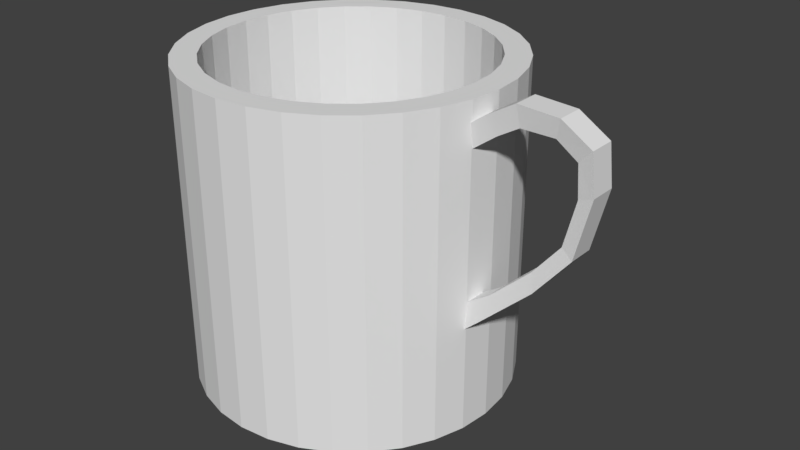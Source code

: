 # Source: cup.blend  (saved by Blender 2.78.0; exported with 4.5.12 LTS)
import bpy
from mathutils import Matrix  # noqa: F401  (used for matrix-valued properties, if any)

bpy.ops.wm.read_factory_settings(use_empty=True)
scene = bpy.context.scene
scene.name = 'Scene'

# ---- collections
col_collection_1 = bpy.data.collections.new('Collection 1'); scene.collection.children.link(col_collection_1)

# ---- world
world_world = bpy.data.worlds.new('World'); scene.world = world_world
world_world.color = (0.05088, 0.05088, 0.05088)
world_world.use_sun_shadow = False
world_world.sun_shadow_jitter_overblur = 0.0
world_world.cycles.sampling_method = 'MANUAL'

# ---- meshes
me_cylinder = bpy.data.meshes.new('Cylinder')
me_cylinder.from_pydata([(0.0, 1.0, -1.0), (0.0, 1.0, 1.0), (0.1951, 0.9808, -1.0), (0.1951, 0.9808, 1.0), (0.3827, 0.9239, -1.0), (0.3827, 0.9239, 1.0), (0.5556, 0.8315, -1.0), (0.5556, 0.8315, 1.0), (0.7071, 0.7071, -1.0), (0.7071, 0.7071, 1.0), (0.8315, 0.5556, -1.0), (0.8315, 0.5556, 1.0), (0.9239, 0.3827, -1.0), (0.9239, 0.3827, 1.0), (0.9808, 0.1951, -1.0), (0.9808, 0.1951, 1.0), (1.0, 7.55e-08, -1.0), (1.0, 7.55e-08, 1.0), (0.9808, -0.1951, -1.0), (0.9808, -0.1951, 1.0), (0.9239, -0.3827, -1.0), (0.9239, -0.3827, 1.0), (0.8315, -0.5556, -1.0), (0.8315, -0.5556, 1.0), (0.7071, -0.7071, -1.0), (0.7071, -0.7071, 1.0), (0.5556, -0.8315, -1.0), (0.5556, -0.8315, 1.0), (0.3827, -0.9239, -1.0), (0.3827, -0.9239, 1.0), (0.1951, -0.9808, -1.0), (0.1951, -0.9808, 1.0), (-3.258e-07, -1.0, -1.0), (-3.258e-07, -1.0, 1.0), (-0.1951, -0.9808, -1.0), (-0.1951, -0.9808, 1.0), (-0.3827, -0.9239, -1.0), (-0.3827, -0.9239, 1.0), (-0.5556, -0.8315, -1.0), (-0.5556, -0.8315, 1.0), (-0.7071, -0.7071, -1.0), (-0.7071, -0.7071, 1.0), (-0.8315, -0.5556, -1.0), (-0.8315, -0.5556, 1.0), (-0.9239, -0.3827, -1.0), (-0.9239, -0.3827, 1.0), (-0.9808, -0.1951, -1.0), (-0.9808, -0.1951, 1.0), (-1.0, 9.656e-07, -1.0), (-1.0, 9.656e-07, 1.0), (-0.9808, 0.1951, -1.0), (-0.9808, 0.1951, 1.0), (-0.9239, 0.3827, -1.0), (-0.9239, 0.3827, 1.0), (-0.8315, 0.5556, -1.0), (-0.8315, 0.5556, 1.0), (-0.7071, 0.7071, -1.0), (-0.7071, 0.7071, 1.0), (-0.5556, 0.8315, -1.0), (-0.5556, 0.8315, 1.0), (-0.3827, 0.9239, -1.0), (-0.3827, 0.9239, 1.0), (-0.1951, 0.9808, -1.0), (-0.1951, 0.9808, 1.0), (1.826e-08, 0.8462, 1.0), (0.1651, 0.83, 1.0), (0.3238, 0.7818, 1.0), (0.4701, 0.7036, 1.0), (0.5984, 0.5984, 1.0), (0.7036, 0.4701, 1.0), (0.7818, 0.3238, 1.0), (0.83, 0.1651, 1.0), (0.8462, 1.077e-07, 1.0), (0.83, -0.1651, 1.0), (0.7818, -0.3238, 1.0), (0.7036, -0.4701, 1.0), (0.5984, -0.5984, 1.0), (0.4701, -0.7036, 1.0), (0.3238, -0.7818, 1.0), (0.1651, -0.83, 1.0), (-2.575e-07, -0.8462, 1.0), (-0.1651, -0.83, 1.0), (-0.3238, -0.7818, 1.0), (-0.4701, -0.7036, 1.0), (-0.5984, -0.5984, 1.0), (-0.7036, -0.4701, 1.0), (-0.7818, -0.3238, 1.0), (-0.83, -0.1651, 1.0), (-0.8462, 8.609e-07, 1.0), (-0.83, 0.1651, 1.0), (-0.7818, 0.3238, 1.0), (-0.7036, 0.4701, 1.0), (-0.5984, 0.5984, 1.0), (-0.4701, 0.7036, 1.0), (-0.3238, 0.7818, 1.0), (-0.1651, 0.83, 1.0), (5.154e-08, 0.8462, -0.7612), (0.1651, 0.83, -0.7612), (0.3238, 0.7818, -0.7612), (0.4701, 0.7036, -0.7612), (0.5984, 0.5984, -0.7612), (0.7036, 0.4701, -0.7612), (0.7818, 0.3238, -0.7612), (0.83, 0.1651, -0.7612), (0.8462, 1.077e-07, -0.7612), (0.83, -0.1651, -0.7612), (0.7818, -0.3238, -0.7612), (0.7036, -0.4701, -0.7612), (0.5984, -0.5984, -0.7612), (0.4701, -0.7036, -0.7612), (0.3238, -0.7818, -0.7612), (0.1651, -0.83, -0.7612), (-2.242e-07, -0.8462, -0.7612), (-0.1651, -0.83, -0.7612), (-0.3238, -0.7818, -0.7612), (-0.4701, -0.7036, -0.7612), (-0.5984, -0.5984, -0.7612), (-0.7036, -0.4701, -0.7612), (-0.7818, -0.3238, -0.7612), (-0.83, -0.1651, -0.7612), (-0.8462, 8.609e-07, -0.7612), (-0.83, 0.1651, -0.7612), (-0.7818, 0.3238, -0.7612), (-0.7036, 0.4701, -0.7612), (-0.5984, 0.5984, -0.7612), (-0.4701, 0.7036, -0.7612), (-0.3238, 0.7818, -0.7612), (-0.1651, 0.83, -0.7612), (0.912, -0.04606, 0.8315), (1.067, -0.04606, 0.9423), (1.242, -0.04606, 1.045), (1.491, -0.04606, 1.031), (1.675, -0.04606, 0.9163), (1.701, -0.04606, 0.6798), (1.61, -0.04606, 0.3147), (1.393, -0.04606, 0.05213), (1.061, -0.04606, -0.2553), (0.9101, -0.04606, -0.3898), (0.912, -0.2076, 0.8315), (1.067, -0.2076, 0.9423), (1.242, -0.2076, 1.045), (1.491, -0.2076, 1.031), (1.675, -0.2076, 0.9163), (1.701, -0.2076, 0.6798), (1.61, -0.2076, 0.3147), (1.393, -0.2076, 0.05213), (1.061, -0.2076, -0.2553), (0.9101, -0.2076, -0.3898), (0.9175, -0.06567, 0.6872), (1.125, -0.06567, 0.8376), (1.257, -0.06567, 0.9152), (1.463, -0.06567, 0.9152), (1.591, -0.06567, 0.8279), (1.605, -0.06567, 0.6387), (1.536, -0.06567, 0.3623), (1.372, -0.06567, 0.1634), (1.12, -0.06567, -0.06934), (0.967, -0.06567, -0.1712), (0.9175, -0.188, 0.6872), (1.125, -0.188, 0.8376), (1.257, -0.188, 0.9152), (1.463, -0.188, 0.9152), (1.591, -0.188, 0.8279), (1.605, -0.188, 0.6387), (1.536, -0.188, 0.3623), (1.372, -0.188, 0.1634), (1.12, -0.188, -0.06934), (0.967, -0.188, -0.1712)], [], [(0, 1, 3, 2), (2, 3, 5, 4), (4, 5, 7, 6), (6, 7, 9, 8), (8, 9, 11, 10), (10, 11, 13, 12), (12, 13, 15, 14), (14, 15, 17, 16), (16, 17, 19, 18), (18, 19, 21, 20), (20, 21, 23, 22), (22, 23, 25, 24), (24, 25, 27, 26), (26, 27, 29, 28), (28, 29, 31, 30), (30, 31, 33, 32), (32, 33, 35, 34), (34, 35, 37, 36), (36, 37, 39, 38), (38, 39, 41, 40), (40, 41, 43, 42), (42, 43, 45, 44), (44, 45, 47, 46), (46, 47, 49, 48), (48, 49, 51, 50), (50, 51, 53, 52), (52, 53, 55, 54), (54, 55, 57, 56), (56, 57, 59, 58), (58, 59, 61, 60), (5, 3, 65, 66), (60, 61, 63, 62), (62, 63, 1, 0), (0, 2, 4, 6, 8, 10, 12, 14, 16, 18, 20, 22, 24, 26, 28, 30, 32, 34, 36, 38, 40, 42, 44, 46, 48, 50, 52, 54, 56, 58, 60, 62), (68, 67, 99, 100), (23, 21, 74, 75), (41, 39, 83, 84), (59, 57, 92, 93), (15, 13, 70, 71), (33, 31, 79, 80), (51, 49, 88, 89), (7, 5, 66, 67), (25, 23, 75, 76), (43, 41, 84, 85), (61, 59, 93, 94), (17, 15, 71, 72), (35, 33, 80, 81), (53, 51, 89, 90), (9, 7, 67, 68), (27, 25, 76, 77), (45, 43, 85, 86), (63, 61, 94, 95), (19, 17, 72, 73), (37, 35, 81, 82), (55, 53, 90, 91), (11, 9, 68, 69), (29, 27, 77, 78), (47, 45, 86, 87), (3, 1, 64, 65), (1, 63, 95, 64), (21, 19, 73, 74), (39, 37, 82, 83), (57, 55, 91, 92), (13, 11, 69, 70), (31, 29, 78, 79), (49, 47, 87, 88), (97, 96, 127, 126, 125, 124, 123, 122, 121, 120, 119, 118, 117, 116, 115, 114, 113, 112, 111, 110, 109, 108, 107, 106, 105, 104, 103, 102, 101, 100, 99, 98), (95, 94, 126, 127), (82, 81, 113, 114), (69, 68, 100, 101), (64, 95, 127, 96), (83, 82, 114, 115), (70, 69, 101, 102), (84, 83, 115, 116), (71, 70, 102, 103), (85, 84, 116, 117), (72, 71, 103, 104), (86, 85, 117, 118), (73, 72, 104, 105), (87, 86, 118, 119), (74, 73, 105, 106), (88, 87, 119, 120), (75, 74, 106, 107), (89, 88, 120, 121), (76, 75, 107, 108), (90, 89, 121, 122), (77, 76, 108, 109), (91, 90, 122, 123), (78, 77, 109, 110), (65, 64, 96, 97), (92, 91, 123, 124), (79, 78, 110, 111), (66, 65, 97, 98), (93, 92, 124, 125), (80, 79, 111, 112), (67, 66, 98, 99), (94, 93, 125, 126), (81, 80, 112, 113), (129, 139, 140, 130), (136, 146, 147, 137), (133, 143, 144, 134), (130, 140, 141, 131), (134, 144, 145, 135), (131, 141, 142, 132), (128, 138, 139, 129), (135, 145, 146, 136), (132, 142, 143, 133), (149, 150, 160, 159), (156, 157, 167, 166), (153, 154, 164, 163), (150, 151, 161, 160), (154, 155, 165, 164), (151, 152, 162, 161), (148, 149, 159, 158), (155, 156, 166, 165), (152, 153, 163, 162), (147, 146, 166, 167), (140, 139, 159, 160), (131, 132, 152, 151), (141, 140, 160, 161), (132, 133, 153, 152), (142, 141, 161, 162), (138, 128, 148, 158), (133, 134, 154, 153), (137, 147, 167, 157), (143, 142, 162, 163), (134, 135, 155, 154), (144, 143, 163, 164), (135, 136, 156, 155), (128, 129, 149, 148), (145, 144, 164, 165), (136, 137, 157, 156), (129, 130, 150, 149), (146, 145, 165, 166), (139, 138, 158, 159), (130, 131, 151, 150)])
_ca = me_cylinder.color_attributes.new('Col', 'BYTE_COLOR', 'CORNER')
_ca.data.foreach_set('color', [0.08438, 0.1301, 0.3564, 1.0, 0.08438, 0.1301, 0.3564, 1.0, 0.08438, 0.1301, 0.3564, 1.0, 0.08438, 0.1301, 0.3564, 1.0, 0.08438, 0.1301, 0.3564, 1.0, 0.08438, 0.1301, 0.3564, 1.0, 0.08438, 0.1301, 0.3564, 1.0, 0.08438, 0.1301, 0.3564, 1.0, 0.08438, 0.1301, 0.3564, 1.0, 0.08438, 0.1301, 0.3564, 1.0, 0.08438, 0.1301, 0.3564, 1.0, 0.08438, 0.1301, 0.3564, 1.0, 0.08438, 0.1301, 0.3564, 1.0, 0.08438, 0.1301, 0.3564, 1.0, 0.08438, 0.1301, 0.3564, 1.0, 0.08438, 0.1301, 0.3564, 1.0, 0.08438, 0.1301, 0.3564, 1.0, 0.08438, 0.1301, 0.3564, 1.0, 0.08438, 0.1301, 0.3564, 1.0, 0.08438, 0.1301, 0.3564, 1.0, 0.08438, 0.1301, 0.3564, 1.0, 0.08438, 0.1301, 0.3564, 1.0, 0.08438, 0.1301, 0.3564, 1.0, 0.08438, 0.1301, 0.3564, 1.0, 0.08438, 0.1301, 0.3564, 1.0, 0.08438, 0.1301, 0.3564, 1.0, 0.08438, 0.1301, 0.3564, 1.0, 0.08438, 0.1301, 0.3564, 1.0, 0.08438, 0.1301, 0.3564, 1.0, 0.08438, 0.1301, 0.3564, 1.0, 0.08438, 0.1301, 0.3564, 1.0, 0.08438, 0.1301, 0.3564, 1.0, 0.08438, 0.1301, 0.3564, 1.0, 0.08438, 0.1301, 0.3564, 1.0, 0.08438, 0.1301, 0.3564, 1.0, 0.08438, 0.1301, 0.3564, 1.0, 0.08438, 0.1301, 0.3564, 1.0, 0.08438, 0.1301, 0.3564, 1.0, 0.08438, 0.1301, 0.3564, 1.0, 0.08438, 0.1301, 0.3564, 1.0, 0.08438, 0.1301, 0.3564, 1.0, 0.08438, 0.1301, 0.3564, 1.0, 0.08438, 0.1301, 0.3564, 1.0, 0.08438, 0.1301, 0.3564, 1.0, 0.08438, 0.1301, 0.3564, 1.0, 0.08438, 0.1301, 0.3564, 1.0, 0.08438, 0.1301, 0.3564, 1.0, 0.08438, 0.1301, 0.3564, 1.0, 0.08438, 0.1301, 0.3564, 1.0, 0.08438, 0.1301, 0.3564, 1.0, 0.08438, 0.1301, 0.3564, 1.0, 0.08438, 0.1301, 0.3564, 1.0, 0.08438, 0.1301, 0.3564, 1.0, 0.08438, 0.1301, 0.3564, 1.0, 0.08438, 0.1301, 0.3564, 1.0, 0.08438, 0.1301, 0.3564, 1.0, 0.08438, 0.1301, 0.3564, 1.0, 0.08438, 0.1301, 0.3564, 1.0, 0.08438, 0.1301, 0.3564, 1.0, 0.08438, 0.1301, 0.3564, 1.0, 0.08438, 0.1301, 0.3564, 1.0, 0.08438, 0.1301, 0.3564, 1.0, 0.08438, 0.1301, 0.3564, 1.0, 0.08438, 0.1301, 0.3564, 1.0, 0.08438, 0.1301, 0.3564, 1.0, 0.08438, 0.1301, 0.3564, 1.0, 0.08438, 0.1301, 0.3564, 1.0, 0.08438, 0.1301, 0.3564, 1.0, 0.08438, 0.1301, 0.3564, 1.0, 0.08438, 0.1301, 0.3564, 1.0, 0.08438, 0.1301, 0.3564, 1.0, 0.08438, 0.1301, 0.3564, 1.0, 0.08438, 0.1301, 0.3564, 1.0, 0.08438, 0.1301, 0.3564, 1.0, 0.08438, 0.1301, 0.3564, 1.0, 0.08438, 0.1301, 0.3564, 1.0, 0.08438, 0.1301, 0.3564, 1.0, 0.08438, 0.1301, 0.3564, 1.0, 0.08438, 0.1301, 0.3564, 1.0, 0.08438, 0.1301, 0.3564, 1.0, 0.08438, 0.1301, 0.3564, 1.0, 0.08438, 0.1301, 0.3564, 1.0, 0.08438, 0.1301, 0.3564, 1.0, 0.08438, 0.1301, 0.3564, 1.0, 0.08438, 0.1301, 0.3564, 1.0, 0.08438, 0.1301, 0.3564, 1.0, 0.08438, 0.1301, 0.3564, 1.0, 0.08438, 0.1301, 0.3564, 1.0, 0.08438, 0.1301, 0.3564, 1.0, 0.08438, 0.1301, 0.3564, 1.0, 0.08438, 0.1301, 0.3564, 1.0, 0.08438, 0.1301, 0.3564, 1.0, 0.08438, 0.1301, 0.3564, 1.0, 0.08438, 0.1301, 0.3564, 1.0, 0.08438, 0.1301, 0.3564, 1.0, 0.08438, 0.1301, 0.3564, 1.0, 0.08438, 0.1301, 0.3564, 1.0, 0.08438, 0.1301, 0.3564, 1.0, 0.08438, 0.1301, 0.3564, 1.0, 0.08438, 0.1301, 0.3564, 1.0, 0.08438, 0.1301, 0.3564, 1.0, 0.08438, 0.1301, 0.3564, 1.0, 0.08438, 0.1301, 0.3564, 1.0, 0.08438, 0.1301, 0.3564, 1.0, 0.08438, 0.1301, 0.3564, 1.0, 0.08438, 0.1301, 0.3564, 1.0, 0.08438, 0.1301, 0.3564, 1.0, 0.08438, 0.1301, 0.3564, 1.0, 0.08438, 0.1301, 0.3564, 1.0, 0.08438, 0.1301, 0.3564, 1.0, 0.08438, 0.1301, 0.3564, 1.0, 0.08438, 0.1301, 0.3564, 1.0, 0.08438, 0.1301, 0.3564, 1.0, 0.08438, 0.1301, 0.3564, 1.0, 0.08438, 0.1301, 0.3564, 1.0, 0.08438, 0.1301, 0.3564, 1.0, 0.08438, 0.1301, 0.3564, 1.0, 0.08438, 0.1301, 0.3564, 1.0, 0.08438, 0.1301, 0.3564, 1.0, 0.08438, 0.1301, 0.3564, 1.0, 0.08438, 0.1301, 0.3564, 1.0, 0.08438, 0.1301, 0.3564, 1.0, 0.08438, 0.1301, 0.3564, 1.0, 0.08438, 0.1301, 0.3564, 1.0, 0.08438, 0.1301, 0.3564, 1.0, 0.08438, 0.1301, 0.3564, 1.0, 0.08438, 0.1301, 0.3564, 1.0, 0.08438, 0.1301, 0.3564, 1.0, 0.08438, 0.1301, 0.3564, 1.0, 0.08438, 0.1301, 0.3564, 1.0, 0.08438, 0.1301, 0.3564, 1.0, 0.08438, 0.1301, 0.3564, 1.0, 0.0331, 0.04817, 0.1248, 1.0, 0.0331, 0.04817, 0.1248, 1.0, 0.0331, 0.04817, 0.1248, 1.0, 0.0331, 0.04817, 0.1248, 1.0, 0.0331, 0.04817, 0.1248, 1.0, 0.0331, 0.04817, 0.1248, 1.0, 0.0331, 0.04817, 0.1248, 1.0, 0.0331, 0.04817, 0.1248, 1.0, 0.0331, 0.04817, 0.1248, 1.0, 0.0331, 0.04817, 0.1248, 1.0, 0.0331, 0.04817, 0.1248, 1.0, 0.0331, 0.04817, 0.1248, 1.0, 0.0331, 0.04817, 0.1248, 1.0, 0.0331, 0.04817, 0.1248, 1.0, 0.0331, 0.04817, 0.1248, 1.0, 0.0331, 0.04817, 0.1248, 1.0, 0.0331, 0.04817, 0.1248, 1.0, 0.0331, 0.04817, 0.1248, 1.0, 0.0331, 0.04817, 0.1248, 1.0, 0.0331, 0.04817, 0.1248, 1.0, 0.0331, 0.04817, 0.1248, 1.0, 0.0331, 0.04817, 0.1248, 1.0, 0.0331, 0.04817, 0.1248, 1.0, 0.0331, 0.04817, 0.1248, 1.0, 0.0331, 0.04817, 0.1248, 1.0, 0.0331, 0.04817, 0.1248, 1.0, 0.0331, 0.04817, 0.1248, 1.0, 0.0331, 0.04817, 0.1248, 1.0, 0.0331, 0.04817, 0.1248, 1.0, 0.0331, 0.04817, 0.1248, 1.0, 0.0331, 0.04817, 0.1248, 1.0, 0.0331, 0.04817, 0.1248, 1.0, 0.0331, 0.04817, 0.1248, 1.0, 0.0331, 0.04817, 0.1248, 1.0, 0.0331, 0.04817, 0.1248, 1.0, 0.0331, 0.04817, 0.1248, 1.0, 0.08438, 0.1301, 0.3564, 1.0, 0.08438, 0.1301, 0.3564, 1.0, 0.08438, 0.1301, 0.3564, 1.0, 0.08438, 0.1301, 0.3564, 1.0, 0.08438, 0.1301, 0.3564, 1.0, 0.08438, 0.1301, 0.3564, 1.0, 0.08438, 0.1301, 0.3564, 1.0, 0.08438, 0.1301, 0.3564, 1.0, 0.08438, 0.1301, 0.3564, 1.0, 0.08438, 0.1301, 0.3564, 1.0, 0.08438, 0.1301, 0.3564, 1.0, 0.08438, 0.1301, 0.3564, 1.0, 0.08438, 0.1301, 0.3564, 1.0, 0.08438, 0.1301, 0.3564, 1.0, 0.08438, 0.1301, 0.3564, 1.0, 0.08438, 0.1301, 0.3564, 1.0, 0.08438, 0.1301, 0.3564, 1.0, 0.08438, 0.1301, 0.3564, 1.0, 0.08438, 0.1301, 0.3564, 1.0, 0.08438, 0.1301, 0.3564, 1.0, 0.08438, 0.1301, 0.3564, 1.0, 0.08438, 0.1301, 0.3564, 1.0, 0.08438, 0.1301, 0.3564, 1.0, 0.08438, 0.1301, 0.3564, 1.0, 0.08438, 0.1301, 0.3564, 1.0, 0.08438, 0.1301, 0.3564, 1.0, 0.08438, 0.1301, 0.3564, 1.0, 0.08438, 0.1301, 0.3564, 1.0, 0.08438, 0.1301, 0.3564, 1.0, 0.08438, 0.1301, 0.3564, 1.0, 0.08438, 0.1301, 0.3564, 1.0, 0.08438, 0.1301, 0.3564, 1.0, 0.08438, 0.1301, 0.3564, 1.0, 0.08438, 0.1301, 0.3564, 1.0, 0.08438, 0.1301, 0.3564, 1.0, 0.08438, 0.1301, 0.3564, 1.0, 0.08438, 0.1301, 0.3564, 1.0, 0.08438, 0.1301, 0.3564, 1.0, 0.08438, 0.1301, 0.3564, 1.0, 0.08438, 0.1301, 0.3564, 1.0, 0.08438, 0.1301, 0.3564, 1.0, 0.08438, 0.1301, 0.3564, 1.0, 0.08438, 0.1301, 0.3564, 1.0, 0.08438, 0.1301, 0.3564, 1.0, 0.08438, 0.1301, 0.3564, 1.0, 0.08438, 0.1301, 0.3564, 1.0, 0.08438, 0.1301, 0.3564, 1.0, 0.08438, 0.1301, 0.3564, 1.0, 0.08438, 0.1301, 0.3564, 1.0, 0.08438, 0.1301, 0.3564, 1.0, 0.08438, 0.1301, 0.3564, 1.0, 0.08438, 0.1301, 0.3564, 1.0, 0.08438, 0.1301, 0.3564, 1.0, 0.08438, 0.1301, 0.3564, 1.0, 0.08438, 0.1301, 0.3564, 1.0, 0.08438, 0.1301, 0.3564, 1.0, 0.08438, 0.1301, 0.3564, 1.0, 0.08438, 0.1301, 0.3564, 1.0, 0.08438, 0.1301, 0.3564, 1.0, 0.08438, 0.1301, 0.3564, 1.0, 0.08438, 0.1301, 0.3564, 1.0, 0.08438, 0.1301, 0.3564, 1.0, 0.08438, 0.1301, 0.3564, 1.0, 0.08438, 0.1301, 0.3564, 1.0, 0.08438, 0.1301, 0.3564, 1.0, 0.08438, 0.1301, 0.3564, 1.0, 0.08438, 0.1301, 0.3564, 1.0, 0.08438, 0.1301, 0.3564, 1.0, 0.08438, 0.1301, 0.3564, 1.0, 0.08438, 0.1301, 0.3564, 1.0, 0.08438, 0.1301, 0.3564, 1.0, 0.08438, 0.1301, 0.3564, 1.0, 0.08438, 0.1301, 0.3564, 1.0, 0.08438, 0.1301, 0.3564, 1.0, 0.08438, 0.1301, 0.3564, 1.0, 0.08438, 0.1301, 0.3564, 1.0, 0.08438, 0.1301, 0.3564, 1.0, 0.08438, 0.1301, 0.3564, 1.0, 0.08438, 0.1301, 0.3564, 1.0, 0.08438, 0.1301, 0.3564, 1.0, 0.08438, 0.1301, 0.3564, 1.0, 0.08438, 0.1301, 0.3564, 1.0, 0.08438, 0.1301, 0.3564, 1.0, 0.08438, 0.1301, 0.3564, 1.0, 0.08438, 0.1301, 0.3564, 1.0, 0.08438, 0.1301, 0.3564, 1.0, 0.08438, 0.1301, 0.3564, 1.0, 0.08438, 0.1301, 0.3564, 1.0, 0.08438, 0.1301, 0.3564, 1.0, 0.08438, 0.1301, 0.3564, 1.0, 0.08438, 0.1301, 0.3564, 1.0, 0.08438, 0.1301, 0.3564, 1.0, 0.08438, 0.1301, 0.3564, 1.0, 0.08438, 0.1301, 0.3564, 1.0, 0.08438, 0.1301, 0.3564, 1.0, 0.08438, 0.1301, 0.3564, 1.0, 0.08438, 0.1301, 0.3564, 1.0, 0.08438, 0.1301, 0.3564, 1.0, 0.08438, 0.1301, 0.3564, 1.0, 0.08438, 0.1301, 0.3564, 1.0, 0.08438, 0.1301, 0.3564, 1.0, 0.08438, 0.1301, 0.3564, 1.0, 0.08438, 0.1301, 0.3564, 1.0, 0.08438, 0.1301, 0.3564, 1.0, 0.08438, 0.1301, 0.3564, 1.0, 0.08438, 0.1301, 0.3564, 1.0, 0.08438, 0.1301, 0.3564, 1.0, 0.08438, 0.1301, 0.3564, 1.0, 0.08438, 0.1301, 0.3564, 1.0, 0.08438, 0.1301, 0.3564, 1.0, 0.08438, 0.1301, 0.3564, 1.0, 0.08438, 0.1301, 0.3564, 1.0, 0.08438, 0.1301, 0.3564, 1.0, 0.08438, 0.1301, 0.3564, 1.0, 0.08438, 0.1301, 0.3564, 1.0, 0.08438, 0.1301, 0.3564, 1.0, 0.08438, 0.1301, 0.3564, 1.0, 0.08438, 0.1301, 0.3564, 1.0, 0.08438, 0.1301, 0.3564, 1.0, 0.08438, 0.1301, 0.3564, 1.0, 0.08438, 0.1301, 0.3564, 1.0, 0.08438, 0.1301, 0.3564, 1.0, 0.08438, 0.1301, 0.3564, 1.0, 0.08438, 0.1301, 0.3564, 1.0, 0.0331, 0.04817, 0.1248, 1.0, 0.0331, 0.04817, 0.1248, 1.0, 0.0331, 0.04817, 0.1248, 1.0, 0.0331, 0.04817, 0.1248, 1.0, 0.0331, 0.04817, 0.1248, 1.0, 0.0331, 0.04817, 0.1248, 1.0, 0.0331, 0.04817, 0.1248, 1.0, 0.0331, 0.04817, 0.1248, 1.0, 0.0331, 0.04817, 0.1248, 1.0, 0.0331, 0.04817, 0.1248, 1.0, 0.0331, 0.04817, 0.1248, 1.0, 0.0331, 0.04817, 0.1248, 1.0, 0.0331, 0.04817, 0.1248, 1.0, 0.0331, 0.04817, 0.1248, 1.0, 0.0331, 0.04817, 0.1248, 1.0, 0.0331, 0.04817, 0.1248, 1.0, 0.0331, 0.04817, 0.1248, 1.0, 0.0331, 0.04817, 0.1248, 1.0, 0.0331, 0.04817, 0.1248, 1.0, 0.0331, 0.04817, 0.1248, 1.0, 0.0331, 0.04817, 0.1248, 1.0, 0.0331, 0.04817, 0.1248, 1.0, 0.0331, 0.04817, 0.1248, 1.0, 0.0331, 0.04817, 0.1248, 1.0, 0.0331, 0.04817, 0.1248, 1.0, 0.0331, 0.04817, 0.1248, 1.0, 0.0331, 0.04817, 0.1248, 1.0, 0.0331, 0.04817, 0.1248, 1.0, 0.0331, 0.04817, 0.1248, 1.0, 0.0331, 0.04817, 0.1248, 1.0, 0.0331, 0.04817, 0.1248, 1.0, 0.0331, 0.04817, 0.1248, 1.0, 0.0331, 0.04817, 0.1248, 1.0, 0.0331, 0.04817, 0.1248, 1.0, 0.0331, 0.04817, 0.1248, 1.0, 0.0331, 0.04817, 0.1248, 1.0, 0.0331, 0.04817, 0.1248, 1.0, 0.0331, 0.04817, 0.1248, 1.0, 0.0331, 0.04817, 0.1248, 1.0, 0.0331, 0.04817, 0.1248, 1.0, 0.0331, 0.04817, 0.1248, 1.0, 0.0331, 0.04817, 0.1248, 1.0, 0.0331, 0.04817, 0.1248, 1.0, 0.0331, 0.04817, 0.1248, 1.0, 0.0331, 0.04817, 0.1248, 1.0, 0.0331, 0.04817, 0.1248, 1.0, 0.0331, 0.04817, 0.1248, 1.0, 0.0331, 0.04817, 0.1248, 1.0, 0.0331, 0.04817, 0.1248, 1.0, 0.0331, 0.04817, 0.1248, 1.0, 0.0331, 0.04817, 0.1248, 1.0, 0.0331, 0.04817, 0.1248, 1.0, 0.0331, 0.04817, 0.1248, 1.0, 0.0331, 0.04817, 0.1248, 1.0, 0.0331, 0.04817, 0.1248, 1.0, 0.0331, 0.04817, 0.1248, 1.0, 0.0331, 0.04817, 0.1248, 1.0, 0.0331, 0.04817, 0.1248, 1.0, 0.0331, 0.04817, 0.1248, 1.0, 0.0331, 0.04817, 0.1248, 1.0, 0.0331, 0.04817, 0.1248, 1.0, 0.0331, 0.04817, 0.1248, 1.0, 0.0331, 0.04817, 0.1248, 1.0, 0.0331, 0.04817, 0.1248, 1.0, 0.0331, 0.04817, 0.1248, 1.0, 0.0331, 0.04817, 0.1248, 1.0, 0.0331, 0.04817, 0.1248, 1.0, 0.0331, 0.04817, 0.1248, 1.0, 0.0331, 0.04817, 0.1248, 1.0, 0.0331, 0.04817, 0.1248, 1.0, 0.0331, 0.04817, 0.1248, 1.0, 0.0331, 0.04817, 0.1248, 1.0, 0.0331, 0.04817, 0.1248, 1.0, 0.0331, 0.04817, 0.1248, 1.0, 0.0331, 0.04817, 0.1248, 1.0, 0.0331, 0.04817, 0.1248, 1.0, 0.0331, 0.04817, 0.1248, 1.0, 0.0331, 0.04817, 0.1248, 1.0, 0.0331, 0.04817, 0.1248, 1.0, 0.0331, 0.04817, 0.1248, 1.0, 0.0331, 0.04817, 0.1248, 1.0, 0.0331, 0.04817, 0.1248, 1.0, 0.0331, 0.04817, 0.1248, 1.0, 0.0331, 0.04817, 0.1248, 1.0, 0.0331, 0.04817, 0.1248, 1.0, 0.0331, 0.04817, 0.1248, 1.0, 0.0331, 0.04817, 0.1248, 1.0, 0.0331, 0.04817, 0.1248, 1.0, 0.0331, 0.04817, 0.1248, 1.0, 0.0331, 0.04817, 0.1248, 1.0, 0.0331, 0.04817, 0.1248, 1.0, 0.0331, 0.04817, 0.1248, 1.0, 0.0331, 0.04817, 0.1248, 1.0, 0.0331, 0.04817, 0.1248, 1.0, 0.0331, 0.04817, 0.1248, 1.0, 0.0331, 0.04817, 0.1248, 1.0, 0.0331, 0.04817, 0.1248, 1.0, 0.0331, 0.04817, 0.1248, 1.0, 0.0331, 0.04817, 0.1248, 1.0, 0.0331, 0.04817, 0.1248, 1.0, 0.0331, 0.04817, 0.1248, 1.0, 0.0331, 0.04817, 0.1248, 1.0, 0.0331, 0.04817, 0.1248, 1.0, 0.0331, 0.04817, 0.1248, 1.0, 0.0331, 0.04817, 0.1248, 1.0, 0.0331, 0.04817, 0.1248, 1.0, 0.0331, 0.04817, 0.1248, 1.0, 0.0331, 0.04817, 0.1248, 1.0, 0.0331, 0.04817, 0.1248, 1.0, 0.0331, 0.04817, 0.1248, 1.0, 0.0331, 0.04817, 0.1248, 1.0, 0.0331, 0.04817, 0.1248, 1.0, 0.0331, 0.04817, 0.1248, 1.0, 0.0331, 0.04817, 0.1248, 1.0, 0.0331, 0.04817, 0.1248, 1.0, 0.0331, 0.04817, 0.1248, 1.0, 0.0331, 0.04817, 0.1248, 1.0, 0.0331, 0.04817, 0.1248, 1.0, 0.0331, 0.04817, 0.1248, 1.0, 0.0331, 0.04817, 0.1248, 1.0, 0.0331, 0.04817, 0.1248, 1.0, 0.0331, 0.04817, 0.1248, 1.0, 0.0331, 0.04817, 0.1248, 1.0, 0.0331, 0.04817, 0.1248, 1.0, 0.0331, 0.04817, 0.1248, 1.0, 0.0331, 0.04817, 0.1248, 1.0, 0.0331, 0.04817, 0.1248, 1.0, 0.0331, 0.04817, 0.1248, 1.0, 0.0331, 0.04817, 0.1248, 1.0, 0.0331, 0.04817, 0.1248, 1.0, 0.0331, 0.04817, 0.1248, 1.0, 0.0331, 0.04817, 0.1248, 1.0, 0.0331, 0.04817, 0.1248, 1.0, 0.0331, 0.04817, 0.1248, 1.0, 0.0331, 0.04817, 0.1248, 1.0, 0.0331, 0.04817, 0.1248, 1.0, 0.0331, 0.04817, 0.1248, 1.0, 0.0331, 0.04817, 0.1248, 1.0, 0.0331, 0.04817, 0.1248, 1.0, 0.0331, 0.04817, 0.1248, 1.0, 0.0331, 0.04817, 0.1248, 1.0, 0.0331, 0.04817, 0.1248, 1.0, 0.0331, 0.04817, 0.1248, 1.0, 0.0331, 0.04817, 0.1248, 1.0, 0.0331, 0.04817, 0.1248, 1.0, 0.0331, 0.04817, 0.1248, 1.0, 0.0331, 0.04817, 0.1248, 1.0, 0.0331, 0.04817, 0.1248, 1.0, 0.0331, 0.04817, 0.1248, 1.0, 0.0331, 0.04817, 0.1248, 1.0, 0.0331, 0.04817, 0.1248, 1.0, 0.0331, 0.04817, 0.1248, 1.0, 0.0331, 0.04817, 0.1248, 1.0, 0.0331, 0.04817, 0.1248, 1.0, 0.0331, 0.04817, 0.1248, 1.0, 0.0331, 0.04817, 0.1248, 1.0, 0.08438, 0.1301, 0.3564, 1.0, 0.08438, 0.1301, 0.3564, 1.0, 0.08438, 0.1301, 0.3564, 1.0, 0.08438, 0.1301, 0.3564, 1.0, 0.08438, 0.1301, 0.3564, 1.0, 0.08438, 0.1301, 0.3564, 1.0, 0.08438, 0.1301, 0.3564, 1.0, 0.08438, 0.1301, 0.3564, 1.0, 0.08438, 0.1301, 0.3564, 1.0, 0.08438, 0.1301, 0.3564, 1.0, 0.08438, 0.1301, 0.3564, 1.0, 0.08438, 0.1301, 0.3564, 1.0, 0.08438, 0.1301, 0.3564, 1.0, 0.08438, 0.1301, 0.3564, 1.0, 0.08438, 0.1301, 0.3564, 1.0, 0.08438, 0.1301, 0.3564, 1.0, 0.08438, 0.1301, 0.3564, 1.0, 0.08438, 0.1301, 0.3564, 1.0, 0.08438, 0.1301, 0.3564, 1.0, 0.08438, 0.1301, 0.3564, 1.0, 0.0865, 0.1329, 0.3564, 1.0, 0.0865, 0.1329, 0.3564, 1.0, 0.08438, 0.1301, 0.3564, 1.0, 0.0865, 0.1329, 0.3564, 1.0, 0.08438, 0.1301, 0.3564, 1.0, 0.08438, 0.1301, 0.3564, 1.0, 0.08438, 0.1301, 0.3564, 1.0, 0.08438, 0.1301, 0.3564, 1.0, 0.08438, 0.1301, 0.3564, 1.0, 0.08438, 0.1301, 0.3564, 1.0, 0.08438, 0.1301, 0.3564, 1.0, 0.08438, 0.1301, 0.3564, 1.0, 0.08438, 0.1301, 0.3564, 1.0, 0.08438, 0.1301, 0.3564, 1.0, 0.08438, 0.1301, 0.3564, 1.0, 0.08438, 0.1301, 0.3564, 1.0, 0.08438, 0.1301, 0.3564, 1.0, 0.08438, 0.1301, 0.3564, 1.0, 0.08438, 0.1301, 0.3564, 1.0, 0.08438, 0.1301, 0.3564, 1.0, 0.08438, 0.1301, 0.3564, 1.0, 0.08438, 0.1301, 0.3564, 1.0, 0.08438, 0.1301, 0.3564, 1.0, 0.08438, 0.1301, 0.3564, 1.0, 0.08438, 0.1301, 0.3564, 1.0, 0.08438, 0.1301, 0.3564, 1.0, 0.08438, 0.1301, 0.3564, 1.0, 0.08438, 0.1301, 0.3564, 1.0, 0.08438, 0.1301, 0.3564, 1.0, 0.08438, 0.1301, 0.3564, 1.0, 0.08438, 0.1301, 0.3564, 1.0, 0.08438, 0.1301, 0.3564, 1.0, 0.08438, 0.1301, 0.3564, 1.0, 0.08438, 0.1301, 0.3564, 1.0, 0.08438, 0.1301, 0.3564, 1.0, 0.08438, 0.1301, 0.3564, 1.0, 0.08438, 0.1301, 0.3564, 1.0, 0.08438, 0.1301, 0.3564, 1.0, 0.08438, 0.1301, 0.3564, 1.0, 0.08438, 0.1301, 0.3564, 1.0, 0.08438, 0.1301, 0.3564, 1.0, 0.08438, 0.1301, 0.3564, 1.0, 0.08438, 0.1301, 0.3564, 1.0, 0.08438, 0.1301, 0.3564, 1.0, 0.08438, 0.1301, 0.3564, 1.0, 0.08438, 0.1301, 0.3564, 1.0, 0.08438, 0.1301, 0.3564, 1.0, 0.08438, 0.1301, 0.3564, 1.0, 0.08438, 0.1301, 0.3564, 1.0, 0.08438, 0.1301, 0.3564, 1.0, 0.08438, 0.1301, 0.3564, 1.0, 0.08438, 0.1301, 0.3564, 1.0, 0.08438, 0.1301, 0.3564, 1.0, 0.08438, 0.1301, 0.3564, 1.0, 0.08438, 0.1301, 0.3564, 1.0, 0.08438, 0.1301, 0.3564, 1.0, 0.08438, 0.1301, 0.3564, 1.0, 0.08438, 0.1301, 0.3564, 1.0, 0.08438, 0.1301, 0.3564, 1.0, 0.08438, 0.1301, 0.3564, 1.0, 0.08438, 0.1301, 0.3564, 1.0, 0.08438, 0.1301, 0.3564, 1.0, 0.08438, 0.1301, 0.3564, 1.0, 0.08438, 0.1301, 0.3564, 1.0, 0.08438, 0.1301, 0.3564, 1.0, 0.08438, 0.1301, 0.3564, 1.0, 0.08438, 0.1301, 0.3564, 1.0, 0.08438, 0.1301, 0.3564, 1.0, 0.08438, 0.1301, 0.3564, 1.0, 0.08438, 0.1301, 0.3564, 1.0, 0.08438, 0.1301, 0.3564, 1.0, 0.08438, 0.1301, 0.3564, 1.0, 0.08438, 0.1301, 0.3564, 1.0, 0.08438, 0.1301, 0.3564, 1.0, 0.08438, 0.1301, 0.3564, 1.0, 0.08438, 0.1301, 0.3564, 1.0, 1.0, 1.0, 1.0, 1.0, 1.0, 1.0, 1.0, 1.0, 1.0, 1.0, 1.0, 1.0, 1.0, 1.0, 1.0, 1.0, 0.08438, 0.1301, 0.3564, 1.0, 0.08438, 0.1301, 0.3564, 1.0, 0.08438, 0.1301, 0.3564, 1.0, 0.08438, 0.1301, 0.3564, 1.0, 1.0, 1.0, 1.0, 1.0, 1.0, 1.0, 1.0, 1.0, 1.0, 1.0, 1.0, 1.0, 1.0, 1.0, 1.0, 1.0, 0.08438, 0.1301, 0.3564, 1.0, 0.08438, 0.1301, 0.3564, 1.0, 0.08438, 0.1301, 0.3564, 1.0, 0.08438, 0.1301, 0.3564, 1.0, 0.08438, 0.1301, 0.3564, 1.0, 0.08438, 0.1301, 0.3564, 1.0, 0.08438, 0.1301, 0.3564, 1.0, 0.08438, 0.1301, 0.3564, 1.0, 0.08438, 0.1301, 0.3564, 1.0, 0.08438, 0.1301, 0.3564, 1.0, 0.08438, 0.1301, 0.3564, 1.0, 0.08438, 0.1301, 0.3564, 1.0, 0.08438, 0.1301, 0.3564, 1.0, 0.08438, 0.1301, 0.3564, 1.0, 0.08438, 0.1301, 0.3564, 1.0, 0.08438, 0.1301, 0.3564, 1.0, 0.08438, 0.1301, 0.3564, 1.0, 0.08438, 0.1301, 0.3564, 1.0, 0.08438, 0.1301, 0.3564, 1.0, 0.08438, 0.1301, 0.3564, 1.0, 0.08438, 0.1301, 0.3564, 1.0, 0.08438, 0.1301, 0.3564, 1.0, 0.08438, 0.1301, 0.3564, 1.0, 0.08438, 0.1301, 0.3564, 1.0, 0.08438, 0.1301, 0.3564, 1.0, 0.08438, 0.1301, 0.3564, 1.0, 0.08438, 0.1301, 0.3564, 1.0, 0.08438, 0.1301, 0.3564, 1.0, 0.08438, 0.1301, 0.3564, 1.0, 0.08438, 0.1301, 0.3564, 1.0, 0.08438, 0.1301, 0.3564, 1.0, 0.08438, 0.1301, 0.3564, 1.0, 0.08438, 0.1301, 0.3564, 1.0, 0.08438, 0.1301, 0.3564, 1.0, 0.08438, 0.1301, 0.3564, 1.0, 0.08438, 0.1301, 0.3564, 1.0, 0.08438, 0.1301, 0.3564, 1.0, 0.08438, 0.1301, 0.3564, 1.0, 0.08438, 0.1301, 0.3564, 1.0, 0.08438, 0.1301, 0.3564, 1.0, 0.08438, 0.1301, 0.3564, 1.0, 0.08438, 0.1301, 0.3564, 1.0, 0.08438, 0.1301, 0.3564, 1.0, 0.08438, 0.1301, 0.3564, 1.0])
me_cylinder.use_remesh_preserve_volume = False
me_cylinder.use_remesh_preserve_attributes = False
me_cylinder.use_mirror_vertex_groups = False
me_cylinder.use_paint_bone_selection = False
me_cylinder.use_paint_mask = True
me_cylinder.update()

# ---- objects
ob_cylinder = bpy.data.objects.new('Cylinder', me_cylinder)

# ---- transforms, parenting, visibility, modifiers, constraints
ob_cylinder.location = (0.0, 0.0, 0.0)
ob_cylinder.scale = (1.519, 1.519, 1.519)
ob_cylinder.lineart.crease_threshold = 0.0

# ---- collection membership
col_collection_1.objects.link(ob_cylinder)

# ---- scene / render settings (as saved in the file)
scene.frame_start = 1; scene.frame_end = 250; scene.frame_set(1)
scene.render.engine = 'BLENDER_EEVEE_NEXT'
scene.render.resolution_percentage = 50
scene.render.dither_intensity = 0.0
scene.cycles.use_denoising = False
scene.cycles.samples = 128
scene.cycles.sampling_pattern = 'TABULATED_SOBOL'
scene.cycles.light_sampling_threshold = 0.0
scene.cycles.use_adaptive_sampling = False
scene.cycles.use_light_tree = False
scene.cycles.blur_glossy = 0.0
scene.cycles.sample_clamp_indirect = 0.0
scene.view_settings.view_transform = 'Standard'
bpy.context.view_layer.update()

# ---- added for rendering (the .blend has no active camera and no usable light): camera, sun
cam_auto = bpy.data.cameras.new('AutoCamera')
cam_auto.lens = 50.0
cam_auto.sensor_width = 36.0
cam_auto.clip_end = 1000.0
ob_auto_camera = bpy.data.objects.new('AutoCamera', cam_auto)
scene.collection.objects.link(ob_auto_camera)
ob_auto_camera.location = (6.06268, -6.6362, 4.45817)
ob_auto_camera.rotation_euler = (1.09748, -7.21219e-08, 0.694738)
scene.camera = ob_auto_camera
light_auto_sun = bpy.data.lights.new('AutoSun', 'SUN')
light_auto_sun.energy = 3.0
light_auto_sun.angle = 0.0523599
ob_auto_sun = bpy.data.objects.new('AutoSun', light_auto_sun)
scene.collection.objects.link(ob_auto_sun)
ob_auto_sun.rotation_euler = (0.872665, 0.174533, 0.523599)
bpy.context.view_layer.update()
